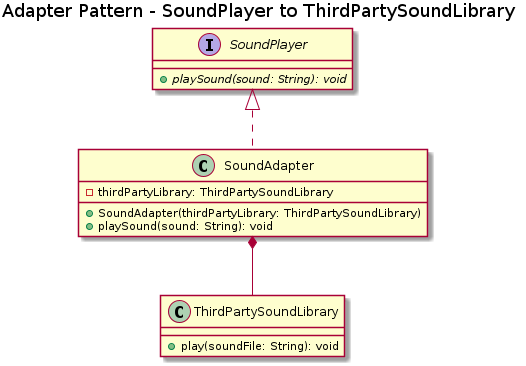

The diagram above was rendered by PlantUML. Its source (embedded in the PNG):
@startuml
hide footbox

title Adapter Pattern - SoundPlayer to ThirdPartySoundLibrary

interface SoundPlayer {
    {abstract} +playSound(sound: String): void
}

class ThirdPartySoundLibrary {
    +play(soundFile: String): void
}

class SoundAdapter {
    -thirdPartyLibrary: ThirdPartySoundLibrary
    +SoundAdapter(thirdPartyLibrary: ThirdPartySoundLibrary)
    +playSound(sound: String): void
}

SoundPlayer <|.. SoundAdapter
SoundAdapter *-- ThirdPartySoundLibrary

@enduml